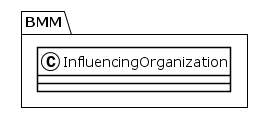

The diagram above was rendered by PlantUML. Its source (embedded in the PNG):
@startuml
!theme plain
package BMM {
class InfluencingOrganization {
}
}
@enduml